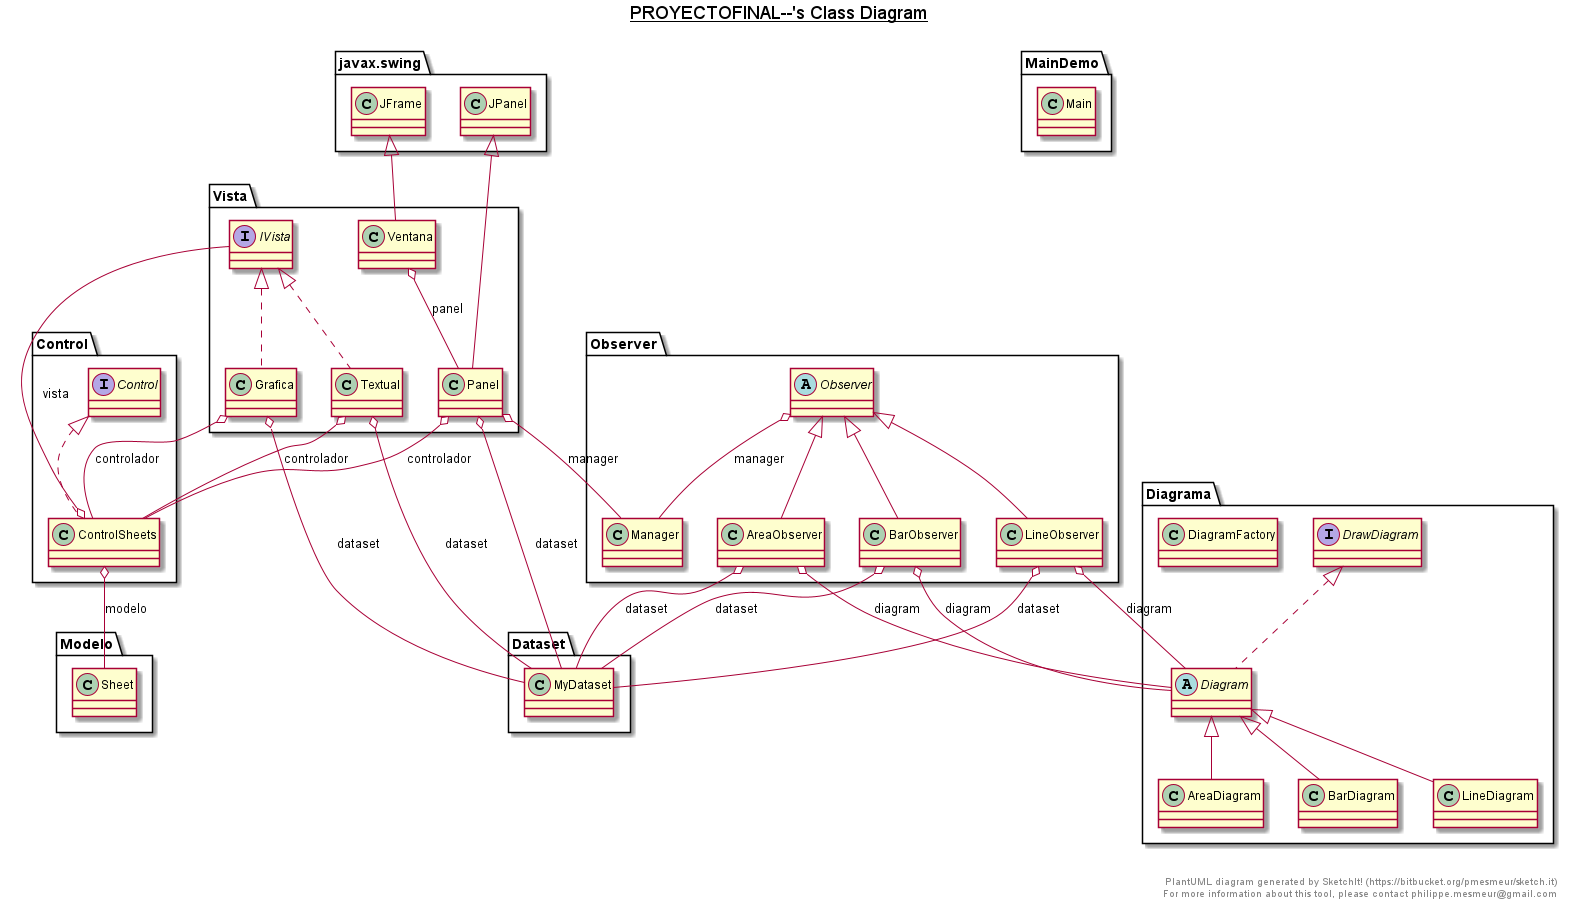

The diagram above was rendered by PlantUML. Its source (embedded in the PNG):
@startuml

title __PROYECTOFINAL--'s Class Diagram__\n

  namespace Control {
    interface Control.Control {
    }
  }
  

  namespace Control {
    class Control.ControlSheets {
    }
  }
  

  namespace Dataset {
    class Dataset.MyDataset {
    }
  }
  

  namespace Diagrama {
    class Diagrama.AreaDiagram {
    }
  }
  

  namespace Diagrama {
    class Diagrama.BarDiagram {
    }
  }
  

  namespace Diagrama {
    abstract class Diagrama.Diagram {
    }
  }
  

  namespace Diagrama {
    class Diagrama.DiagramFactory {
    }
  }
  

  namespace Diagrama {
    interface Diagrama.DrawDiagram {
    }
  }
  

  namespace Diagrama {
    class Diagrama.LineDiagram {
    }
  }
  

  namespace MainDemo {
    class MainDemo.Main {
    }
  }
  

  namespace Modelo {
    class Modelo.Sheet {
    }
  }
  

  namespace Observer {
    class Observer.AreaObserver {
    }
  }
  

  namespace Observer {
    class Observer.BarObserver {
    }
  }
  

  namespace Observer {
    class Observer.LineObserver {
    }
  }
  

  namespace Observer {
    class Observer.Manager {
    }
  }
  

  namespace Observer {
    abstract class Observer.Observer {
    }
  }
  

  namespace Vista {
    class Vista.Grafica {
    }
  }
  

  namespace Vista {
    interface Vista.IVista {
    }
  }
  

  namespace Vista {
    class Vista.Panel {
    }
  }
  

  namespace Vista {
    class Vista.Textual {
    }
  }
  

  namespace Vista {
    class Vista.Ventana {
    }
  }
  

  Control.ControlSheets .up.|> Control.Control
  Control.ControlSheets o-- Modelo.Sheet : modelo
  Control.ControlSheets o-- Vista.IVista : vista
  Diagrama.AreaDiagram -up-|> Diagrama.Diagram
  Diagrama.BarDiagram -up-|> Diagrama.Diagram
  Diagrama.Diagram .up.|> Diagrama.DrawDiagram
  Diagrama.LineDiagram -up-|> Diagrama.Diagram
  Observer.AreaObserver -up-|> Observer.Observer
  Observer.AreaObserver o-- Dataset.MyDataset : dataset
  Observer.AreaObserver o-- Diagrama.Diagram : diagram
  Observer.BarObserver -up-|> Observer.Observer
  Observer.BarObserver o-- Dataset.MyDataset : dataset
  Observer.BarObserver o-- Diagrama.Diagram : diagram
  Observer.LineObserver -up-|> Observer.Observer
  Observer.LineObserver o-- Dataset.MyDataset : dataset
  Observer.LineObserver o-- Diagrama.Diagram : diagram
  Observer.Observer o-- Observer.Manager : manager
  Vista.Grafica .up.|> Vista.IVista
  Vista.Grafica o-- Control.ControlSheets : controlador
  Vista.Grafica o-- Dataset.MyDataset : dataset
  Vista.Panel -up-|> javax.swing.JPanel
  Vista.Panel o-- Control.ControlSheets : controlador
  Vista.Panel o-- Dataset.MyDataset : dataset
  Vista.Panel o-- Observer.Manager : manager
  Vista.Textual .up.|> Vista.IVista
  Vista.Textual o-- Control.ControlSheets : controlador
  Vista.Textual o-- Dataset.MyDataset : dataset
  Vista.Ventana -up-|> javax.swing.JFrame
  Vista.Ventana o-- Vista.Panel : panel


right footer


PlantUML diagram generated by SketchIt! (https://bitbucket.org/pmesmeur/sketch.it)
For more information about this tool, please contact philippe.mesmeur@gmail.com
endfooter

@enduml